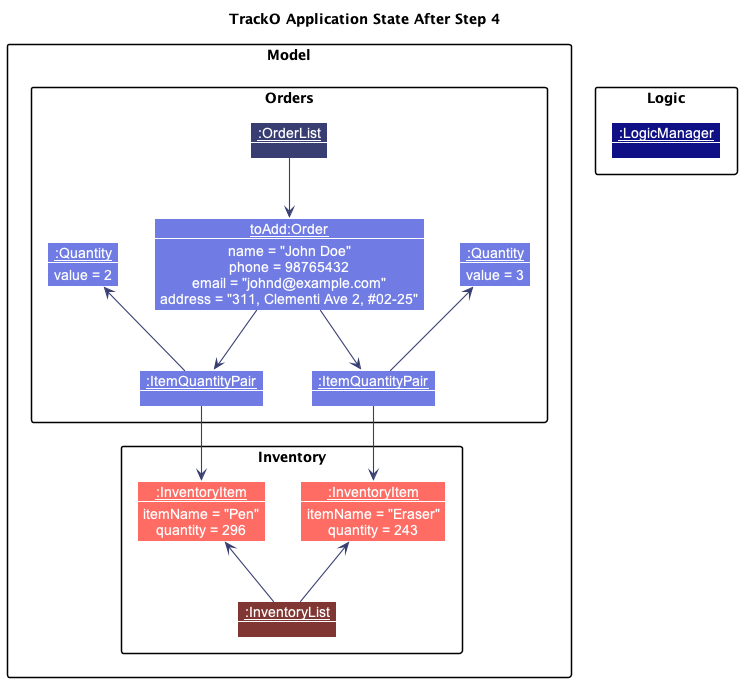

The diagram above was rendered by PlantUML. Its source (embedded in the PNG):
@startuml
!include style.puml
skinparam arrowThickness 1.1
skinparam arrowColor ORDER_MODEL_COLOR_T4
skinparam classBackgroundColor ORDER_MODEL_COLOR
skinparam objectBackgroundColor ORDER_MODEL_COLOR
hide empty members

title "TrackO Application State After Step 4"

package "Model" {
    package Inventory {
        Object "__:InventoryList__" as InventoryList ITEM_MODEL_COLOR_T4 {
        }

        skinparam objectBackgroundColor ITEM_MODEL_COLOR
        Object "__:InventoryItem__" as Item1 {
            itemName = "Pen"
            quantity = 296
        }

        Object "__:InventoryItem__" as Item2 {
            itemName = "Eraser"
            quantity = 243
        }

        InventoryList --up> Item1
        InventoryList --up> Item2
    }

    package Orders {
        Object "__:OrderList__" as OrderList ORDER_MODEL_COLOR_T4 {
        }

        Object "__:Quantity__" as Quantity1 ORDER_MODEL_COLOR {
            value = 3
        }

        Object "__:Quantity__" as Quantity2 ORDER_MODEL_COLOR {
            value = 2
        }

        Object "__:ItemQuantityPair__" as ItemQuantityPair1 ORDER_MODEL_COLOR {
        }

        Object "__:ItemQuantityPair__" as ItemQuantityPair2 ORDER_MODEL_COLOR {
        }

        Object "__toAdd:Order__" as OrderToAdd ORDER_MODEL_COLOR {
            name = "John Doe"
            phone = 98765432
            email = "johnd@example.com"
            address = "311, Clementi Ave 2, #02-25"
        }
    }

    OrderList --> OrderToAdd

    OrderToAdd --> ItemQuantityPair1
    OrderToAdd --> ItemQuantityPair2

    ItemQuantityPair1 --up> Quantity1
    ItemQuantityPair1 --> Item2
    ItemQuantityPair2 --up> Quantity2
    ItemQuantityPair2 --> Item1
}


package Logic {
Object "__:LogicManager__" as LogicManager LOGIC_COLOR_T4
}


@enduml